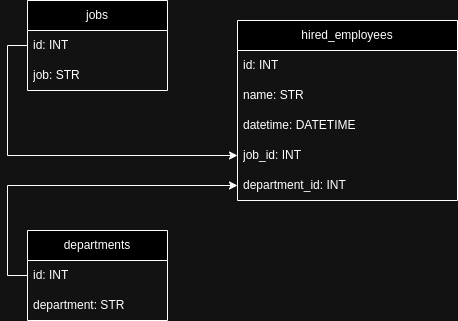

The diagram above was exported from draw.io. Its source (the exported page's mxGraphModel, read from the mxfile embedded in the PNG):
<mxGraphModel dx="1506" dy="826" grid="1" gridSize="10" guides="1" tooltips="1" connect="1" arrows="1" fold="1" page="1" pageScale="1" pageWidth="827" pageHeight="1169" math="0" shadow="0">
  <root>
    <mxCell id="0" />
    <mxCell id="1" parent="0" />
    <mxCell id="hlgYVQc99HAAfRWKyiFm-1" value="hired_employees" style="swimlane;fontStyle=0;childLayout=stackLayout;horizontal=1;startSize=30;horizontalStack=0;resizeParent=1;resizeParentMax=0;resizeLast=0;collapsible=1;marginBottom=0;whiteSpace=wrap;html=1;" vertex="1" parent="1">
      <mxGeometry x="370" y="90" width="220" height="180" as="geometry" />
    </mxCell>
    <mxCell id="hlgYVQc99HAAfRWKyiFm-2" value="id: INT" style="text;strokeColor=none;fillColor=none;align=left;verticalAlign=middle;spacingLeft=4;spacingRight=4;overflow=hidden;points=[[0,0.5],[1,0.5]];portConstraint=eastwest;rotatable=0;whiteSpace=wrap;html=1;" vertex="1" parent="hlgYVQc99HAAfRWKyiFm-1">
      <mxGeometry y="30" width="220" height="30" as="geometry" />
    </mxCell>
    <mxCell id="hlgYVQc99HAAfRWKyiFm-3" value="name: STR" style="text;strokeColor=none;fillColor=none;align=left;verticalAlign=middle;spacingLeft=4;spacingRight=4;overflow=hidden;points=[[0,0.5],[1,0.5]];portConstraint=eastwest;rotatable=0;whiteSpace=wrap;html=1;" vertex="1" parent="hlgYVQc99HAAfRWKyiFm-1">
      <mxGeometry y="60" width="220" height="30" as="geometry" />
    </mxCell>
    <mxCell id="hlgYVQc99HAAfRWKyiFm-4" value="datetime: DATETIME" style="text;strokeColor=none;fillColor=none;align=left;verticalAlign=middle;spacingLeft=4;spacingRight=4;overflow=hidden;points=[[0,0.5],[1,0.5]];portConstraint=eastwest;rotatable=0;whiteSpace=wrap;html=1;" vertex="1" parent="hlgYVQc99HAAfRWKyiFm-1">
      <mxGeometry y="90" width="220" height="30" as="geometry" />
    </mxCell>
    <mxCell id="hlgYVQc99HAAfRWKyiFm-7" value="job_id: INT" style="text;strokeColor=none;fillColor=none;align=left;verticalAlign=middle;spacingLeft=4;spacingRight=4;overflow=hidden;points=[[0,0.5],[1,0.5]];portConstraint=eastwest;rotatable=0;whiteSpace=wrap;html=1;" vertex="1" parent="hlgYVQc99HAAfRWKyiFm-1">
      <mxGeometry y="120" width="220" height="30" as="geometry" />
    </mxCell>
    <mxCell id="hlgYVQc99HAAfRWKyiFm-6" value="department_id: INT" style="text;strokeColor=none;fillColor=none;align=left;verticalAlign=middle;spacingLeft=4;spacingRight=4;overflow=hidden;points=[[0,0.5],[1,0.5]];portConstraint=eastwest;rotatable=0;whiteSpace=wrap;html=1;" vertex="1" parent="hlgYVQc99HAAfRWKyiFm-1">
      <mxGeometry y="150" width="220" height="30" as="geometry" />
    </mxCell>
    <mxCell id="hlgYVQc99HAAfRWKyiFm-8" value="departments" style="swimlane;fontStyle=0;childLayout=stackLayout;horizontal=1;startSize=30;horizontalStack=0;resizeParent=1;resizeParentMax=0;resizeLast=0;collapsible=1;marginBottom=0;whiteSpace=wrap;html=1;" vertex="1" parent="1">
      <mxGeometry x="160" y="300" width="140" height="90" as="geometry" />
    </mxCell>
    <mxCell id="hlgYVQc99HAAfRWKyiFm-9" value="id: INT" style="text;strokeColor=none;fillColor=none;align=left;verticalAlign=middle;spacingLeft=4;spacingRight=4;overflow=hidden;points=[[0,0.5],[1,0.5]];portConstraint=eastwest;rotatable=0;whiteSpace=wrap;html=1;" vertex="1" parent="hlgYVQc99HAAfRWKyiFm-8">
      <mxGeometry y="30" width="140" height="30" as="geometry" />
    </mxCell>
    <mxCell id="hlgYVQc99HAAfRWKyiFm-10" value="department: STR" style="text;strokeColor=none;fillColor=none;align=left;verticalAlign=middle;spacingLeft=4;spacingRight=4;overflow=hidden;points=[[0,0.5],[1,0.5]];portConstraint=eastwest;rotatable=0;whiteSpace=wrap;html=1;" vertex="1" parent="hlgYVQc99HAAfRWKyiFm-8">
      <mxGeometry y="60" width="140" height="30" as="geometry" />
    </mxCell>
    <mxCell id="hlgYVQc99HAAfRWKyiFm-12" value="jobs" style="swimlane;fontStyle=0;childLayout=stackLayout;horizontal=1;startSize=30;horizontalStack=0;resizeParent=1;resizeParentMax=0;resizeLast=0;collapsible=1;marginBottom=0;whiteSpace=wrap;html=1;" vertex="1" parent="1">
      <mxGeometry x="160" y="70" width="140" height="90" as="geometry" />
    </mxCell>
    <mxCell id="hlgYVQc99HAAfRWKyiFm-13" value="id: INT" style="text;strokeColor=none;fillColor=none;align=left;verticalAlign=middle;spacingLeft=4;spacingRight=4;overflow=hidden;points=[[0,0.5],[1,0.5]];portConstraint=eastwest;rotatable=0;whiteSpace=wrap;html=1;" vertex="1" parent="hlgYVQc99HAAfRWKyiFm-12">
      <mxGeometry y="30" width="140" height="30" as="geometry" />
    </mxCell>
    <mxCell id="hlgYVQc99HAAfRWKyiFm-14" value="job: STR" style="text;strokeColor=none;fillColor=none;align=left;verticalAlign=middle;spacingLeft=4;spacingRight=4;overflow=hidden;points=[[0,0.5],[1,0.5]];portConstraint=eastwest;rotatable=0;whiteSpace=wrap;html=1;" vertex="1" parent="hlgYVQc99HAAfRWKyiFm-12">
      <mxGeometry y="60" width="140" height="30" as="geometry" />
    </mxCell>
    <mxCell id="hlgYVQc99HAAfRWKyiFm-16" style="edgeStyle=orthogonalEdgeStyle;rounded=0;orthogonalLoop=1;jettySize=auto;html=1;exitX=0;exitY=0.5;exitDx=0;exitDy=0;entryX=0;entryY=0.5;entryDx=0;entryDy=0;" edge="1" parent="1" source="hlgYVQc99HAAfRWKyiFm-9" target="hlgYVQc99HAAfRWKyiFm-6">
      <mxGeometry relative="1" as="geometry" />
    </mxCell>
    <mxCell id="hlgYVQc99HAAfRWKyiFm-18" style="edgeStyle=orthogonalEdgeStyle;rounded=0;orthogonalLoop=1;jettySize=auto;html=1;exitX=0;exitY=0.5;exitDx=0;exitDy=0;entryX=0;entryY=0.5;entryDx=0;entryDy=0;" edge="1" parent="1" source="hlgYVQc99HAAfRWKyiFm-13" target="hlgYVQc99HAAfRWKyiFm-7">
      <mxGeometry relative="1" as="geometry" />
    </mxCell>
  </root>
</mxGraphModel>